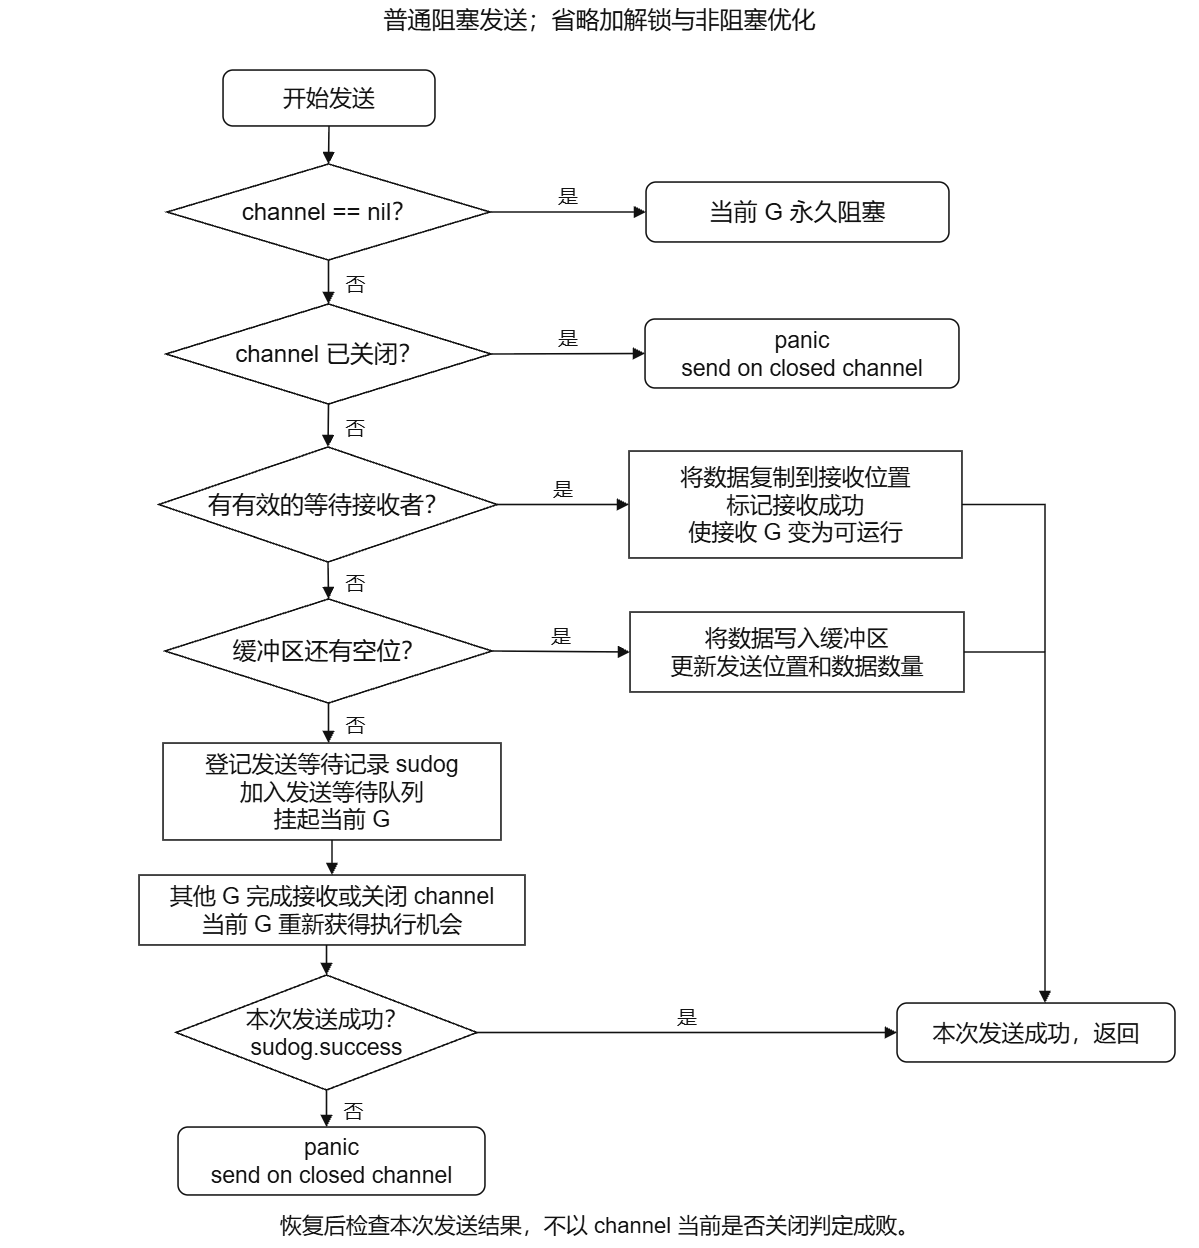

The diagram above was exported from draw.io. Its source (the exported page's mxGraphModel, read from the mxfile embedded in the PNG):
<mxGraphModel dx="2458" dy="1482" grid="1" gridSize="10" guides="1" tooltips="1" connect="1" arrows="1" fold="1" page="1" pageScale="1" pageWidth="827" pageHeight="1169" math="0" shadow="0">
  <root>
    <mxCell id="0" />
    <mxCell id="1" parent="0" />
    <mxCell id="a0FEOIZORrI_i4EFLvZq-1" parent="1" style="whiteSpace=wrap;html=0;align=center;verticalAlign=middle;fontFamily=Arial;fontSize=24;fontColor=#111111;fillColor=#ffffff;strokeColor=#111111;strokeWidth=1.6;spacing=6;shadow=0;glass=0;shape=text;strokeColor=none;fillColor=none;spacing=0;" value="普通阻塞发送；省略加解锁与非阻塞优化" vertex="1">
      <mxGeometry height="40" width="1199" x="270" y="200" as="geometry" />
    </mxCell>
    <mxCell id="a0FEOIZORrI_i4EFLvZq-2" parent="1" style="whiteSpace=wrap;html=0;align=center;verticalAlign=middle;fontFamily=Arial;fontSize=23;fontColor=#111111;fillColor=#ffffff;strokeColor=#111111;strokeWidth=1.6;spacing=6;shadow=0;glass=0;rounded=1;arcSize=20;absoluteArcSize=1;" value="开始发送" vertex="1">
      <mxGeometry height="56" width="212" x="493" y="270" as="geometry" />
    </mxCell>
    <mxCell id="a0FEOIZORrI_i4EFLvZq-3" parent="1" style="whiteSpace=wrap;html=0;align=center;verticalAlign=middle;fontFamily=Arial;fontSize=24;fontColor=#111111;fillColor=#ffffff;strokeColor=#111111;strokeWidth=1.6;spacing=6;shadow=0;glass=0;shape=rhombus;perimeter=rhombusPerimeter;spacing=0;" value="channel == nil？" vertex="1">
      <mxGeometry height="96" width="323" x="437" y="364" as="geometry" />
    </mxCell>
    <mxCell id="a0FEOIZORrI_i4EFLvZq-4" parent="1" style="whiteSpace=wrap;html=0;align=center;verticalAlign=middle;fontFamily=Arial;fontSize=24;fontColor=#111111;fillColor=#ffffff;strokeColor=#111111;strokeWidth=1.6;spacing=6;shadow=0;glass=0;rounded=1;arcSize=20;absoluteArcSize=1;" value="当前 G 永久阻塞" vertex="1">
      <mxGeometry height="60" width="303" x="916" y="382" as="geometry" />
    </mxCell>
    <mxCell id="a0FEOIZORrI_i4EFLvZq-5" parent="1" style="whiteSpace=wrap;html=0;align=center;verticalAlign=middle;fontFamily=Arial;fontSize=24;fontColor=#111111;fillColor=#ffffff;strokeColor=#111111;strokeWidth=1.6;spacing=6;shadow=0;glass=0;shape=rhombus;perimeter=rhombusPerimeter;spacing=0;" value="channel 已关闭？" vertex="1">
      <mxGeometry height="100" width="325" x="436" y="504" as="geometry" />
    </mxCell>
    <mxCell id="a0FEOIZORrI_i4EFLvZq-6" parent="1" style="whiteSpace=wrap;html=0;align=center;verticalAlign=middle;fontFamily=Arial;fontSize=23;fontColor=#111111;fillColor=#ffffff;strokeColor=#111111;strokeWidth=1.6;spacing=6;shadow=0;glass=0;rounded=1;arcSize=20;absoluteArcSize=1;" value="panic&#10;send on closed channel" vertex="1">
      <mxGeometry height="69" width="314" x="915" y="519" as="geometry" />
    </mxCell>
    <mxCell id="a0FEOIZORrI_i4EFLvZq-7" parent="1" style="whiteSpace=wrap;html=0;align=center;verticalAlign=middle;fontFamily=Arial;fontSize=24;fontColor=#111111;fillColor=#ffffff;strokeColor=#111111;strokeWidth=1.6;spacing=6;shadow=0;glass=0;shape=rhombus;perimeter=rhombusPerimeter;spacing=0;" value="有有效的等待接收者？" vertex="1">
      <mxGeometry height="115" width="338" x="429" y="647" as="geometry" />
    </mxCell>
    <mxCell id="a0FEOIZORrI_i4EFLvZq-8" parent="1" style="whiteSpace=wrap;html=0;align=center;verticalAlign=middle;fontFamily=Arial;fontSize=23;fontColor=#111111;fillColor=#ffffff;strokeColor=#111111;strokeWidth=1.6;spacing=6;shadow=0;glass=0;" value="将数据复制到接收位置&#10;标记接收成功&#10;使接收 G 变为可运行" vertex="1">
      <mxGeometry height="107" width="333" x="899" y="651" as="geometry" />
    </mxCell>
    <mxCell id="a0FEOIZORrI_i4EFLvZq-9" parent="1" style="whiteSpace=wrap;html=0;align=center;verticalAlign=middle;fontFamily=Arial;fontSize=24;fontColor=#111111;fillColor=#ffffff;strokeColor=#111111;strokeWidth=1.6;spacing=6;shadow=0;glass=0;shape=rhombus;perimeter=rhombusPerimeter;spacing=0;" value="缓冲区还有空位？" vertex="1">
      <mxGeometry height="104" width="327" x="435" y="799" as="geometry" />
    </mxCell>
    <mxCell id="a0FEOIZORrI_i4EFLvZq-10" parent="1" style="whiteSpace=wrap;html=0;align=center;verticalAlign=middle;fontFamily=Arial;fontSize=23;fontColor=#111111;fillColor=#ffffff;strokeColor=#111111;strokeWidth=1.6;spacing=6;shadow=0;glass=0;" value="将数据写入缓冲区&#10;更新发送位置和数据数量" vertex="1">
      <mxGeometry height="80" width="334" x="900" y="812" as="geometry" />
    </mxCell>
    <mxCell id="a0FEOIZORrI_i4EFLvZq-11" parent="1" style="whiteSpace=wrap;html=0;align=center;verticalAlign=middle;fontFamily=Arial;fontSize=23;fontColor=#111111;fillColor=#ffffff;strokeColor=#111111;strokeWidth=1.6;spacing=6;shadow=0;glass=0;" value="登记发送等待记录 sudog&#10;加入发送等待队列&#10;挂起当前 G" vertex="1">
      <mxGeometry height="97" width="338" x="433" y="943" as="geometry" />
    </mxCell>
    <mxCell id="a0FEOIZORrI_i4EFLvZq-12" parent="1" style="whiteSpace=wrap;html=0;align=center;verticalAlign=middle;fontFamily=Arial;fontSize=23;fontColor=#111111;fillColor=#ffffff;strokeColor=#111111;strokeWidth=1.6;spacing=6;shadow=0;glass=0;" value="其他 G 完成接收或关闭 channel&#10;当前 G 重新获得执行机会" vertex="1">
      <mxGeometry height="70" width="386" x="409" y="1075" as="geometry" />
    </mxCell>
    <mxCell id="a0FEOIZORrI_i4EFLvZq-13" parent="1" style="whiteSpace=wrap;html=0;align=center;verticalAlign=middle;fontFamily=Arial;fontSize=23;fontColor=#111111;fillColor=#ffffff;strokeColor=#111111;strokeWidth=1.6;spacing=6;shadow=0;glass=0;shape=rhombus;perimeter=rhombusPerimeter;spacing=0;" value="本次发送成功？&#10;sudog.success" vertex="1">
      <mxGeometry height="115" width="301" x="446" y="1175" as="geometry" />
    </mxCell>
    <mxCell id="a0FEOIZORrI_i4EFLvZq-14" parent="1" style="whiteSpace=wrap;html=0;align=center;verticalAlign=middle;fontFamily=Arial;fontSize=23;fontColor=#111111;fillColor=#ffffff;strokeColor=#111111;strokeWidth=1.6;spacing=6;shadow=0;glass=0;rounded=1;arcSize=20;absoluteArcSize=1;" value="本次发送成功，返回" vertex="1">
      <mxGeometry height="59" width="278" x="1167" y="1203" as="geometry" />
    </mxCell>
    <mxCell id="a0FEOIZORrI_i4EFLvZq-15" parent="1" style="whiteSpace=wrap;html=0;align=center;verticalAlign=middle;fontFamily=Arial;fontSize=23;fontColor=#111111;fillColor=#ffffff;strokeColor=#111111;strokeWidth=1.6;spacing=6;shadow=0;glass=0;rounded=1;arcSize=20;absoluteArcSize=1;" value="panic&#10;send on closed channel" vertex="1">
      <mxGeometry height="68" width="307" x="448" y="1327" as="geometry" />
    </mxCell>
    <mxCell id="a0FEOIZORrI_i4EFLvZq-16" parent="1" style="whiteSpace=wrap;html=0;align=center;verticalAlign=middle;fontFamily=Arial;fontSize=20;fontColor=#111111;fillColor=#ffffff;strokeColor=#111111;strokeWidth=1.6;spacing=6;shadow=0;glass=0;shape=ellipse;strokeColor=none;fillColor=none;opacity=0;" value="" vertex="1">
      <mxGeometry x="1315" y="852" as="geometry" />
    </mxCell>
    <mxCell id="a0FEOIZORrI_i4EFLvZq-17" parent="1" style="whiteSpace=wrap;html=0;align=center;verticalAlign=middle;fontFamily=Arial;fontSize=22;fontColor=#111111;fillColor=#ffffff;strokeColor=#111111;strokeWidth=1.6;spacing=6;shadow=0;glass=0;shape=text;strokeColor=none;fillColor=none;spacing=0;" value="恢复后检查本次发送结果，不以 channel 当前是否关闭判定成败。" vertex="1">
      <mxGeometry height="42" width="1199" x="270" y="1405" as="geometry" />
    </mxCell>
    <mxCell id="a0FEOIZORrI_i4EFLvZq-18" edge="1" parent="1" source="a0FEOIZORrI_i4EFLvZq-2" style="edgeStyle=none;rounded=0;html=0;strokeColor=#111111;strokeWidth=1.6;startArrow=none;endArrow=block;endFill=1;endSize=8;fontFamily=Arial;fontSize=20;fontColor=#111111;labelBackgroundColor=#ffffff;exitX=0.5;exitY=1;exitDx=0;exitDy=0;exitPerimeter=0;entryX=0.5;entryY=0;entryDx=0;entryDy=0;entryPerimeter=0;" target="a0FEOIZORrI_i4EFLvZq-3" value="">
      <mxGeometry relative="1" as="geometry" />
    </mxCell>
    <mxCell id="a0FEOIZORrI_i4EFLvZq-19" edge="1" parent="1" source="a0FEOIZORrI_i4EFLvZq-3" style="edgeStyle=none;rounded=0;html=0;strokeColor=#111111;strokeWidth=1.6;startArrow=none;endArrow=block;endFill=1;endSize=8;fontFamily=Arial;fontSize=20;fontColor=#111111;labelBackgroundColor=#ffffff;exitX=1;exitY=0.5;exitDx=0;exitDy=0;exitPerimeter=0;entryX=0;entryY=0.5;entryDx=0;entryDy=0;entryPerimeter=0;" target="a0FEOIZORrI_i4EFLvZq-4" value="是">
      <mxGeometry relative="1" as="geometry">
        <mxPoint y="-18" as="offset" />
      </mxGeometry>
    </mxCell>
    <mxCell id="a0FEOIZORrI_i4EFLvZq-20" edge="1" parent="1" source="a0FEOIZORrI_i4EFLvZq-3" style="edgeStyle=none;rounded=0;html=0;strokeColor=#111111;strokeWidth=1.6;startArrow=none;endArrow=block;endFill=1;endSize=8;fontFamily=Arial;fontSize=20;fontColor=#111111;labelBackgroundColor=#ffffff;exitX=0.5;exitY=1;exitDx=0;exitDy=0;exitPerimeter=0;entryX=0.5;entryY=0;entryDx=0;entryDy=0;entryPerimeter=0;" target="a0FEOIZORrI_i4EFLvZq-5" value="否">
      <mxGeometry relative="1" as="geometry">
        <mxPoint x="27" as="offset" />
      </mxGeometry>
    </mxCell>
    <mxCell id="a0FEOIZORrI_i4EFLvZq-21" edge="1" parent="1" source="a0FEOIZORrI_i4EFLvZq-5" style="edgeStyle=none;rounded=0;html=0;strokeColor=#111111;strokeWidth=1.6;startArrow=none;endArrow=block;endFill=1;endSize=8;fontFamily=Arial;fontSize=20;fontColor=#111111;labelBackgroundColor=#ffffff;exitX=1;exitY=0.5;exitDx=0;exitDy=0;exitPerimeter=0;entryX=0;entryY=0.5;entryDx=0;entryDy=0;entryPerimeter=0;" target="a0FEOIZORrI_i4EFLvZq-6" value="是">
      <mxGeometry relative="1" as="geometry">
        <mxPoint y="-18" as="offset" />
      </mxGeometry>
    </mxCell>
    <mxCell id="a0FEOIZORrI_i4EFLvZq-22" edge="1" parent="1" source="a0FEOIZORrI_i4EFLvZq-5" style="edgeStyle=none;rounded=0;html=0;strokeColor=#111111;strokeWidth=1.6;startArrow=none;endArrow=block;endFill=1;endSize=8;fontFamily=Arial;fontSize=20;fontColor=#111111;labelBackgroundColor=#ffffff;exitX=0.5;exitY=1;exitDx=0;exitDy=0;exitPerimeter=0;entryX=0.5;entryY=0;entryDx=0;entryDy=0;entryPerimeter=0;" target="a0FEOIZORrI_i4EFLvZq-7" value="否">
      <mxGeometry relative="1" as="geometry">
        <mxPoint x="27" as="offset" />
      </mxGeometry>
    </mxCell>
    <mxCell id="a0FEOIZORrI_i4EFLvZq-23" edge="1" parent="1" source="a0FEOIZORrI_i4EFLvZq-7" style="edgeStyle=none;rounded=0;html=0;strokeColor=#111111;strokeWidth=1.6;startArrow=none;endArrow=block;endFill=1;endSize=8;fontFamily=Arial;fontSize=20;fontColor=#111111;labelBackgroundColor=#ffffff;exitX=1;exitY=0.5;exitDx=0;exitDy=0;exitPerimeter=0;entryX=0;entryY=0.5;entryDx=0;entryDy=0;entryPerimeter=0;" target="a0FEOIZORrI_i4EFLvZq-8" value="是">
      <mxGeometry relative="1" as="geometry">
        <mxPoint y="-18" as="offset" />
      </mxGeometry>
    </mxCell>
    <mxCell id="a0FEOIZORrI_i4EFLvZq-24" edge="1" parent="1" source="a0FEOIZORrI_i4EFLvZq-7" style="edgeStyle=none;rounded=0;html=0;strokeColor=#111111;strokeWidth=1.6;startArrow=none;endArrow=block;endFill=1;endSize=8;fontFamily=Arial;fontSize=20;fontColor=#111111;labelBackgroundColor=#ffffff;exitX=0.5;exitY=1;exitDx=0;exitDy=0;exitPerimeter=0;entryX=0.5;entryY=0;entryDx=0;entryDy=0;entryPerimeter=0;" target="a0FEOIZORrI_i4EFLvZq-9" value="否">
      <mxGeometry relative="1" as="geometry">
        <mxPoint x="27" as="offset" />
      </mxGeometry>
    </mxCell>
    <mxCell id="a0FEOIZORrI_i4EFLvZq-25" edge="1" parent="1" source="a0FEOIZORrI_i4EFLvZq-9" style="edgeStyle=none;rounded=0;html=0;strokeColor=#111111;strokeWidth=1.6;startArrow=none;endArrow=block;endFill=1;endSize=8;fontFamily=Arial;fontSize=20;fontColor=#111111;labelBackgroundColor=#ffffff;exitX=1;exitY=0.5;exitDx=0;exitDy=0;exitPerimeter=0;entryX=0;entryY=0.5;entryDx=0;entryDy=0;entryPerimeter=0;" target="a0FEOIZORrI_i4EFLvZq-10" value="是">
      <mxGeometry relative="1" as="geometry">
        <mxPoint y="-18" as="offset" />
      </mxGeometry>
    </mxCell>
    <mxCell id="a0FEOIZORrI_i4EFLvZq-26" edge="1" parent="1" source="a0FEOIZORrI_i4EFLvZq-8" style="edgeStyle=none;rounded=0;html=0;strokeColor=#111111;strokeWidth=1.6;startArrow=none;endArrow=none;endFill=1;endSize=8;fontFamily=Arial;fontSize=20;fontColor=#111111;labelBackgroundColor=#ffffff;exitX=1;exitY=0.5;exitDx=0;exitDy=0;exitPerimeter=0;entryX=0.5;entryY=0;entryDx=0;entryDy=0;entryPerimeter=0;" target="a0FEOIZORrI_i4EFLvZq-16" value="">
      <mxGeometry relative="1" as="geometry">
        <Array as="points">
          <mxPoint x="1315" y="704.5" />
        </Array>
      </mxGeometry>
    </mxCell>
    <mxCell id="a0FEOIZORrI_i4EFLvZq-27" edge="1" parent="1" source="a0FEOIZORrI_i4EFLvZq-10" style="edgeStyle=none;rounded=0;html=0;strokeColor=#111111;strokeWidth=1.6;startArrow=none;endArrow=none;endFill=1;endSize=8;fontFamily=Arial;fontSize=20;fontColor=#111111;labelBackgroundColor=#ffffff;exitX=1;exitY=0.5;exitDx=0;exitDy=0;exitPerimeter=0;entryX=0;entryY=0.5;entryDx=0;entryDy=0;entryPerimeter=0;" target="a0FEOIZORrI_i4EFLvZq-16" value="">
      <mxGeometry relative="1" as="geometry" />
    </mxCell>
    <mxCell id="a0FEOIZORrI_i4EFLvZq-28" edge="1" parent="1" source="a0FEOIZORrI_i4EFLvZq-16" style="edgeStyle=none;rounded=0;html=0;strokeColor=#111111;strokeWidth=1.6;startArrow=none;endArrow=block;endFill=1;endSize=8;fontFamily=Arial;fontSize=20;fontColor=#111111;labelBackgroundColor=#ffffff;exitX=0.5;exitY=1;exitDx=0;exitDy=0;exitPerimeter=0;entryX=0.5323741007194245;entryY=0;entryDx=0;entryDy=0;entryPerimeter=0;" target="a0FEOIZORrI_i4EFLvZq-14" value="">
      <mxGeometry relative="1" as="geometry" />
    </mxCell>
    <mxCell id="a0FEOIZORrI_i4EFLvZq-29" edge="1" parent="1" source="a0FEOIZORrI_i4EFLvZq-9" style="edgeStyle=none;rounded=0;html=0;strokeColor=#111111;strokeWidth=1.6;startArrow=none;endArrow=block;endFill=1;endSize=8;fontFamily=Arial;fontSize=20;fontColor=#111111;labelBackgroundColor=#ffffff;exitX=0.5;exitY=1;exitDx=0;exitDy=0;exitPerimeter=0;entryX=0.4896;entryY=0;entryDx=0;entryDy=0;entryPerimeter=0;" target="a0FEOIZORrI_i4EFLvZq-11" value="否">
      <mxGeometry relative="1" as="geometry">
        <mxPoint x="27" as="offset" />
      </mxGeometry>
    </mxCell>
    <mxCell id="a0FEOIZORrI_i4EFLvZq-30" edge="1" parent="1" source="a0FEOIZORrI_i4EFLvZq-11" style="edgeStyle=none;rounded=0;html=0;strokeColor=#111111;strokeWidth=1.6;startArrow=none;endArrow=block;endFill=1;endSize=8;fontFamily=Arial;fontSize=20;fontColor=#111111;labelBackgroundColor=#ffffff;exitX=0.5;exitY=1;exitDx=0;exitDy=0;exitPerimeter=0;entryX=0.5;entryY=0;entryDx=0;entryDy=0;entryPerimeter=0;" target="a0FEOIZORrI_i4EFLvZq-12" value="">
      <mxGeometry relative="1" as="geometry" />
    </mxCell>
    <mxCell id="a0FEOIZORrI_i4EFLvZq-31" edge="1" parent="1" source="a0FEOIZORrI_i4EFLvZq-12" style="edgeStyle=none;rounded=0;html=0;strokeColor=#111111;strokeWidth=1.6;startArrow=none;endArrow=block;endFill=1;endSize=8;fontFamily=Arial;fontSize=20;fontColor=#111111;labelBackgroundColor=#ffffff;exitX=0.4858;exitY=1;exitDx=0;exitDy=0;exitPerimeter=0;entryX=0.5;entryY=0;entryDx=0;entryDy=0;entryPerimeter=0;" target="a0FEOIZORrI_i4EFLvZq-13" value="">
      <mxGeometry relative="1" as="geometry" />
    </mxCell>
    <mxCell id="a0FEOIZORrI_i4EFLvZq-32" edge="1" parent="1" source="a0FEOIZORrI_i4EFLvZq-13" style="edgeStyle=none;rounded=0;html=0;strokeColor=#111111;strokeWidth=1.6;startArrow=none;endArrow=block;endFill=1;endSize=8;fontFamily=Arial;fontSize=20;fontColor=#111111;labelBackgroundColor=#ffffff;exitX=1;exitY=0.5;exitDx=0;exitDy=0;exitPerimeter=0;entryX=0;entryY=0.5;entryDx=0;entryDy=0;entryPerimeter=0;" target="a0FEOIZORrI_i4EFLvZq-14" value="是">
      <mxGeometry relative="1" as="geometry">
        <mxPoint y="-18" as="offset" />
      </mxGeometry>
    </mxCell>
    <mxCell id="a0FEOIZORrI_i4EFLvZq-33" edge="1" parent="1" source="a0FEOIZORrI_i4EFLvZq-13" style="edgeStyle=none;rounded=0;html=0;strokeColor=#111111;strokeWidth=1.6;startArrow=none;endArrow=block;endFill=1;endSize=8;fontFamily=Arial;fontSize=20;fontColor=#111111;labelBackgroundColor=#ffffff;exitX=0.5;exitY=1;exitDx=0;exitDy=0;exitPerimeter=0;entryX=0.4837133550488599;entryY=0;entryDx=0;entryDy=0;entryPerimeter=0;" target="a0FEOIZORrI_i4EFLvZq-15" value="否">
      <mxGeometry relative="1" as="geometry">
        <mxPoint x="27" as="offset" />
      </mxGeometry>
    </mxCell>
  </root>
</mxGraphModel>